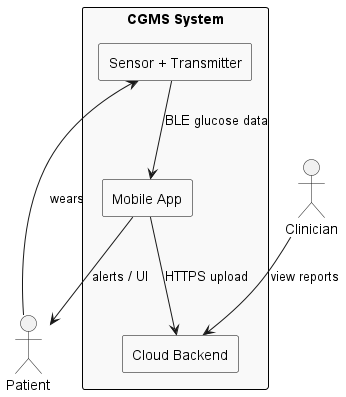

The diagram above was rendered by PlantUML. Its source (embedded in the PNG):
@startuml cgms_context
skinparam rectangle {
  BackgroundColor #F9F9F9
  BorderColor black
}

actor Patient
actor Clinician

rectangle "CGMS System" {
  rectangle "Sensor + Transmitter"
  rectangle "Mobile App"
  rectangle "Cloud Backend"
}

Patient --> "Sensor + Transmitter" : wears
"Sensor + Transmitter" --> "Mobile App" : BLE glucose data
"Mobile App" --> "Cloud Backend" : HTTPS upload
Clinician --> "Cloud Backend" : view reports
"Mobile App" --> Patient : alerts / UI

@enduml